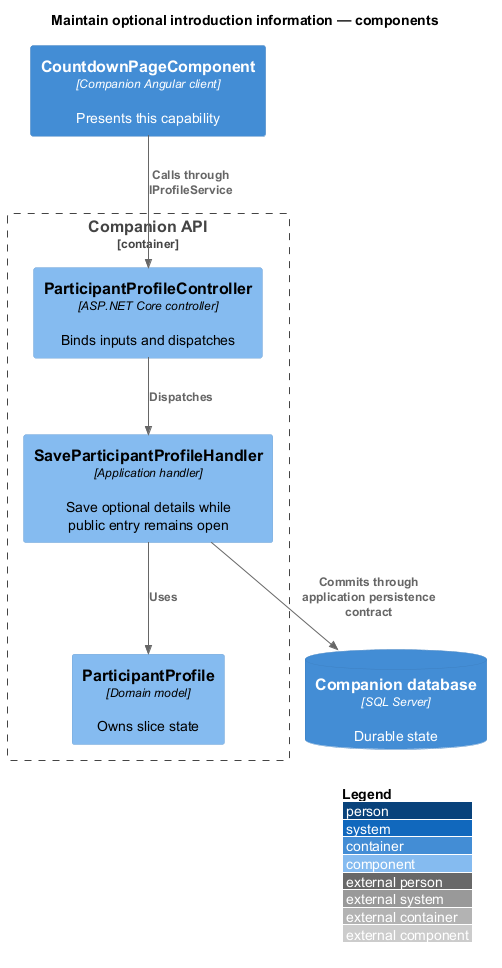

The diagram above was rendered by PlantUML. Its source (embedded in the PNG):
@startuml
!include <C4/C4_Component>
LAYOUT_WITH_LEGEND()
title Maintain optional introduction information — components
Container(client, "CountdownPageComponent", "Companion Angular client", "Presents this capability")
Container_Boundary(api, "Companion API") {
Component(entry, "ParticipantProfileController", "ASP.NET Core controller", "Binds inputs and dispatches")
Component(handler, "SaveParticipantProfileHandler", "Application handler", "Save optional details while public entry remains open")
Component(entity, "ParticipantProfile", "Domain model", "Owns slice state")
}
ContainerDb(db, "Companion database", "SQL Server", "Durable state")
Rel(client, entry, "Calls through IProfileService")
Rel(entry, handler, "Dispatches")
Rel(handler, entity, "Uses")
Rel(handler, db, "Commits through application persistence contract")
@enduml